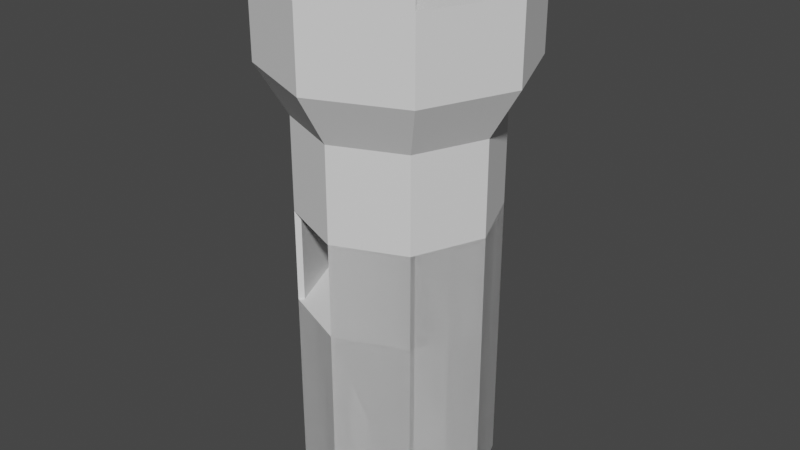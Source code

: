# Source: ThickTower90DegreeWalkway.blend  (saved by Blender 2.80.75; exported with 4.5.12 LTS)
import bpy
from mathutils import Matrix  # noqa: F401  (used for matrix-valued properties, if any)

bpy.ops.wm.read_factory_settings(use_empty=True)
scene = bpy.context.scene
scene.name = 'Scene'

# ---- collections
col_collection = bpy.data.collections.new('Collection'); scene.collection.children.link(col_collection)

# ---- world
world_world = bpy.data.worlds.new('World'); scene.world = world_world
world_world.use_nodes = True; world_world.node_tree.nodes.clear()
_N = world_world.node_tree.nodes; _L = world_world.node_tree.links
n0 = _N.new('ShaderNodeOutputWorld'); n0.name = 'World Output'; n0.location = (300, 300)
n1 = _N.new('ShaderNodeBackground'); n1.name = 'Background'; n1.location = (10, 300)
n1.inputs[0].default_value = (0.05088, 0.05088, 0.05088, 1.0)
_L.new(n1.outputs[0], n0.inputs[0])
n0.is_active_output = True
world_world.color = (0.05088, 0.05088, 0.05088)
world_world.use_sun_shadow = False
world_world.sun_shadow_jitter_overblur = 0.0

# ---- meshes
me_cylinder = bpy.data.meshes.new('Cylinder')
me_cylinder.from_pydata([(0.0, 1.0, 0.3649), (0.0, 1.0, 11.96), (0.7071, 0.7071, 0.3649), (0.7071, 0.7071, 11.96), (1.0, -4.371e-08, 0.3649), (1.0, -4.371e-08, 11.96), (0.7071, -0.7071, 0.3649), (0.7071, -0.7071, 11.96), (-8.742e-08, -1.0, 0.3649), (-8.742e-08, -1.0, 11.96), (-0.7071, -0.7071, 0.3649), (-0.7071, -0.7071, 11.96), (-1.0, 1.192e-08, 0.3649), (-1.0, 1.192e-08, 11.96), (-0.7071, 0.7071, 0.3649), (-0.7071, 0.7071, 11.96), (0.9237, 0.9237, 13.5), (1.825e-08, 1.306, 13.5), (1.306, -6.014e-08, 13.5), (0.9237, -0.9237, 13.5), (-9.594e-08, -1.306, 13.5), (-0.9237, -0.9237, 13.5), (-1.306, 1.253e-08, 13.5), (-0.9237, 0.9237, 13.5), (0.9237, 0.9237, 15.89), (1.825e-08, 1.306, 15.89), (1.306, -6.014e-08, 15.89), (0.9237, -0.9237, 15.89), (-9.594e-08, -1.306, 15.89), (-0.9237, -0.9237, 15.89), (-1.306, 1.253e-08, 15.89), (-0.9237, 0.9237, 15.89), (0.7158, 0.7158, 15.89), (5.207e-09, 1.012, 15.89), (1.012, -4.661e-08, 15.89), (0.7158, -0.7158, 15.89), (-8.33e-08, -1.012, 15.89), (-0.7158, -0.7158, 15.89), (-1.012, 9.715e-09, 15.89), (-0.7158, 0.7158, 15.89), (0.7158, 0.7158, 15.44), (5.207e-09, 1.012, 15.44), (1.012, -4.661e-08, 15.44), (0.7158, -0.7158, 15.44), (-8.33e-08, -1.012, 15.44), (-0.7158, -0.7158, 15.44), (-1.012, 9.715e-09, 15.44), (-0.7158, 0.7158, 15.44), (1.306, -6.014e-08, 16.6), (0.9237, 0.9237, 16.6), (-9.594e-08, -1.306, 16.6), (0.9237, -0.9237, 16.6), (-1.306, 1.253e-08, 16.6), (-0.9237, -0.9237, 16.6), (1.825e-08, 1.306, 16.6), (-0.9237, 0.9237, 16.6), (1.012, -4.661e-08, 16.6), (0.7158, 0.7158, 16.6), (-8.33e-08, -1.012, 16.6), (0.7158, -0.7158, 16.6), (-1.012, 9.715e-09, 16.6), (-0.7158, -0.7158, 16.6), (5.207e-09, 1.012, 16.6), (-0.7158, 0.7158, 16.6), (0.0, 1.0, 6.164), (0.7071, 0.7071, 6.164), (1.0, -4.371e-08, 6.164), (0.7071, -0.7071, 6.164), (-8.742e-08, -1.0, 6.164), (-0.7071, -0.7071, 6.164), (-1.0, 1.192e-08, 6.164), (-0.7071, 0.7071, 6.164), (0.0, 1.0, 9.064), (0.7071, 0.7071, 9.064), (1.0, -4.371e-08, 9.064), (0.7071, -0.7071, 9.064), (-8.742e-08, -1.0, 9.064), (-0.7071, -0.7071, 9.064), (-1.0, 1.192e-08, 9.064), (-0.7071, 0.7071, 9.064), (-0.664, 0.664, 6.167), (0.7071, -0.7071, 6.167), (-0.939, 1.18e-08, 6.167), (-6.792e-09, 1.0, 6.167), (0.939, -4.044e-08, 6.167), (1.0, -4.371e-08, 6.167), (0.664, 0.664, 6.167), (0.7071, 0.7071, 6.167), (-9.422e-08, -1.0, 6.167), (-0.7071, -0.7071, 6.167), (-1.0, 1.192e-08, 6.167), (-0.7071, 0.7071, 6.167), (-9.409e-09, 0.939, 6.167), (0.664, -0.664, 6.167), (-9.15e-08, -0.939, 6.167), (-0.664, -0.664, 6.167), (0.7071, 0.7071, 9.068), (1.0, -4.371e-08, 9.068), (-9.409e-09, 0.939, 9.068), (0.664, 0.664, 9.068), (-0.7071, 0.7071, 9.068), (-6.792e-09, 1.0, 9.068), (-0.664, -0.664, 9.068), (-0.939, 1.18e-08, 9.068), (0.664, -0.664, 9.068), (-9.15e-08, -0.939, 9.068), (0.7071, -0.7071, 9.068), (-9.422e-08, -1.0, 9.068), (-0.7071, -0.7071, 9.068), (-1.0, 1.192e-08, 9.068), (-0.664, 0.664, 9.068), (0.939, -4.044e-08, 9.068)], [], [(72, 1, 3, 73), (73, 3, 5, 74), (74, 5, 7, 75), (75, 7, 9, 76), (76, 9, 11, 77), (77, 11, 13, 78), (7, 5, 18, 19), (78, 13, 15, 79), (79, 15, 1, 72), (6, 8, 88, 81), (23, 22, 30, 31), (13, 11, 21, 22), (9, 7, 19, 20), (15, 13, 22, 23), (5, 3, 16, 18), (11, 9, 20, 21), (1, 15, 23, 17), (3, 1, 17, 16), (27, 35, 59, 51), (21, 20, 28, 29), (19, 18, 26, 27), (16, 17, 25, 24), (17, 23, 31, 25), (22, 21, 29, 30), (20, 19, 27, 28), (18, 16, 24, 26), (33, 39, 47, 41), (33, 25, 54, 62), (31, 30, 38, 39), (29, 28, 36, 37), (27, 26, 34, 35), (24, 25, 33, 32), (26, 24, 49, 48), (39, 33, 62, 63), (40, 41, 47, 46, 45, 44, 43, 42), (38, 37, 45, 46), (36, 35, 43, 44), (34, 32, 40, 42), (39, 38, 46, 47), (37, 36, 44, 45), (35, 34, 42, 43), (32, 33, 41, 40), (50, 51, 59, 58), (48, 49, 57, 56), (54, 55, 63, 62), (52, 53, 61, 60), (32, 34, 56, 57), (36, 28, 50, 58), (28, 27, 51, 50), (24, 32, 57, 49), (35, 36, 58, 59), (34, 26, 48, 56), (30, 29, 53, 52), (38, 30, 52, 60), (37, 38, 60, 61), (31, 39, 63, 55), (25, 31, 55, 54), (29, 37, 61, 53), (14, 71, 64, 0), (12, 70, 71, 14), (10, 69, 70, 12), (8, 68, 69, 10), (6, 67, 68, 8), (4, 66, 67, 6), (2, 65, 66, 4), (0, 64, 65, 2), (71, 79, 72, 64), (4, 6, 81, 85), (69, 77, 78, 70), (94, 93, 104, 105), (67, 75, 76, 68), (66, 74, 75, 67), (65, 73, 74, 66), (64, 72, 73, 65), (92, 86, 84, 93, 94, 95, 82, 80), (12, 14, 91, 90), (88, 94, 105, 107), (14, 0, 83, 91), (10, 12, 90, 89), (2, 4, 85, 87), (8, 10, 89, 88), (0, 2, 87, 83), (85, 81, 106, 97), (88, 89, 95, 94), (82, 95, 102, 103), (90, 91, 80, 82), (95, 89, 108, 102), (84, 86, 99, 111), (97, 106, 104, 111), (96, 97, 111, 99), (108, 109, 103, 102), (100, 101, 98, 110), (106, 107, 105, 104), (101, 96, 99, 98), (93, 84, 111, 104), (87, 85, 97, 96), (80, 91, 100, 110), (81, 88, 107, 106), (89, 90, 109, 108), (86, 92, 98, 99), (92, 80, 110, 98), (91, 83, 101, 100), (90, 82, 103, 109), (83, 87, 96, 101)])
_uv = me_cylinder.uv_layers.new(name='UVMap')
_uv.uv.foreach_set('vector', [1.0, 0.875, 1.0, 1.0, 0.875, 1.0, 0.875, 0.875, 0.875, 0.875, 0.875, 1.0, 0.75, 1.0, 0.75, 0.875, 0.75, 0.875, 0.75, 1.0, 0.625, 1.0, 0.625, 0.875, 0.625, 0.875, 0.625, 1.0, 0.5, 1.0, 0.5, 0.875, 0.5, 0.875, 0.5, 1.0, 0.375, 1.0, 0.375, 0.875, 0.375, 0.875, 0.375, 1.0, 0.25, 1.0, 0.25, 0.875, 0.625, 1.0, 0.75, 1.0, 0.75, 1.0, 0.625, 1.0, 0.25, 0.875, 0.25, 1.0, 0.125, 1.0, 0.125, 0.875, 0.125, 0.875, 0.125, 1.0, 0.0, 1.0, 0.0, 0.875, 0.625, 0.5, 0.5, 0.5, 0.5, 0.5, 0.625, 0.5, 0.125, 1.0, 0.25, 1.0, 0.25, 1.0, 0.125, 1.0, 0.25, 1.0, 0.375, 1.0, 0.375, 1.0, 0.25, 1.0, 0.5, 1.0, 0.625, 1.0, 0.625, 1.0, 0.5, 1.0, 0.125, 1.0, 0.25, 1.0, 0.25, 1.0, 0.125, 1.0, 0.75, 1.0, 0.875, 1.0, 0.875, 1.0, 0.75, 1.0, 0.375, 1.0, 0.5, 1.0, 0.5, 1.0, 0.375, 1.0, 0.0, 1.0, 0.125, 1.0, 0.125, 1.0, 0.0, 1.0, 0.875, 1.0, 1.0, 1.0, 1.0, 1.0, 0.875, 1.0, 0.625, 1.0, 0.625, 1.0, 0.625, 1.0, 0.625, 1.0, 0.375, 1.0, 0.5, 1.0, 0.5, 1.0, 0.375, 1.0, 0.625, 1.0, 0.75, 1.0, 0.75, 1.0, 0.625, 1.0, 0.875, 1.0, 1.0, 1.0, 1.0, 1.0, 0.875, 1.0, 0.0, 1.0, 0.125, 1.0, 0.125, 1.0, 0.0, 1.0, 0.25, 1.0, 0.375, 1.0, 0.375, 1.0, 0.25, 1.0, 0.5, 1.0, 0.625, 1.0, 0.625, 1.0, 0.5, 1.0, 0.75, 1.0, 0.875, 1.0, 0.875, 1.0, 0.75, 1.0, 0.0, 1.0, 0.125, 1.0, 0.125, 1.0, 0.0, 1.0, 1.0, 1.0, 1.0, 1.0, 1.0, 1.0, 1.0, 1.0, 0.125, 1.0, 0.25, 1.0, 0.25, 1.0, 0.125, 1.0, 0.375, 1.0, 0.5, 1.0, 0.5, 1.0, 0.375, 1.0, 0.625, 1.0, 0.75, 1.0, 0.75, 1.0, 0.625, 1.0, 0.875, 1.0, 1.0, 1.0, 1.0, 1.0, 0.875, 1.0, 0.75, 1.0, 0.875, 1.0, 0.875, 1.0, 0.75, 1.0, 0.125, 1.0, 0.0, 1.0, 0.0, 1.0, 0.125, 1.0, 0.4197, 0.4197, 0.25, 0.49, 0.08029, 0.4197, 0.01, 0.25, 0.08029, 0.08029, 0.25, 0.01, 0.4197, 0.08029, 0.49, 0.25, 0.25, 1.0, 0.375, 1.0, 0.375, 1.0, 0.25, 1.0, 0.5, 1.0, 0.625, 1.0, 0.625, 1.0, 0.5, 1.0, 0.75, 1.0, 0.875, 1.0, 0.875, 1.0, 0.75, 1.0, 0.125, 1.0, 0.25, 1.0, 0.25, 1.0, 0.125, 1.0, 0.375, 1.0, 0.5, 1.0, 0.5, 1.0, 0.375, 1.0, 0.625, 1.0, 0.75, 1.0, 0.75, 1.0, 0.625, 1.0, 0.875, 1.0, 1.0, 1.0, 1.0, 1.0, 0.875, 1.0, 0.5, 1.0, 0.625, 1.0, 0.625, 1.0, 0.5, 1.0, 0.75, 1.0, 0.875, 1.0, 0.875, 1.0, 0.75, 1.0, 0.0, 1.0, 0.125, 1.0, 0.125, 1.0, 0.0, 1.0, 0.25, 1.0, 0.375, 1.0, 0.375, 1.0, 0.25, 1.0, 0.875, 1.0, 0.75, 1.0, 0.75, 1.0, 0.875, 1.0, 0.5, 1.0, 0.5, 1.0, 0.5, 1.0, 0.5, 1.0, 0.5, 1.0, 0.625, 1.0, 0.625, 1.0, 0.5, 1.0, 0.875, 1.0, 0.875, 1.0, 0.875, 1.0, 0.875, 1.0, 0.625, 1.0, 0.5, 1.0, 0.5, 1.0, 0.625, 1.0, 0.75, 1.0, 0.75, 1.0, 0.75, 1.0, 0.75, 1.0, 0.25, 1.0, 0.375, 1.0, 0.375, 1.0, 0.25, 1.0, 0.25, 1.0, 0.25, 1.0, 0.25, 1.0, 0.25, 1.0, 0.375, 1.0, 0.25, 1.0, 0.25, 1.0, 0.375, 1.0, 0.125, 1.0, 0.125, 1.0, 0.125, 1.0, 0.125, 1.0, 0.0, 1.0, 0.125, 1.0, 0.125, 1.0, 0.0, 1.0, 0.375, 1.0, 0.375, 1.0, 0.375, 1.0, 0.375, 1.0, 0.125, 0.5, 0.125, 0.75, 0.0, 0.75, 0.0, 0.5, 0.25, 0.5, 0.25, 0.75, 0.125, 0.75, 0.125, 0.5, 0.375, 0.5, 0.375, 0.75, 0.25, 0.75, 0.25, 0.5, 0.5, 0.5, 0.5, 0.75, 0.375, 0.75, 0.375, 0.5, 0.625, 0.5, 0.625, 0.75, 0.5, 0.75, 0.5, 0.5, 0.75, 0.5, 0.75, 0.75, 0.625, 0.75, 0.625, 0.5, 0.875, 0.5, 0.875, 0.75, 0.75, 0.75, 0.75, 0.5, 1.0, 0.5, 1.0, 0.75, 0.875, 0.75, 0.875, 0.5, 0.125, 0.75, 0.125, 0.875, 0.0, 0.875, 0.0, 0.75, 0.75, 0.5, 0.625, 0.5, 0.625, 0.5, 0.75, 0.5, 0.375, 0.75, 0.375, 0.875, 0.25, 0.875, 0.25, 0.75, 0.75, 0.01, 0.9197, 0.08029, 0.9197, 0.08029, 0.75, 0.01, 0.625, 0.75, 0.625, 0.875, 0.5, 0.875, 0.5, 0.75, 0.75, 0.75, 0.75, 0.875, 0.625, 0.875, 0.625, 0.75, 0.875, 0.75, 0.875, 0.875, 0.75, 0.875, 0.75, 0.75, 1.0, 0.75, 1.0, 0.875, 0.875, 0.875, 0.875, 0.75, 0.75, 0.49, 0.9197, 0.4197, 0.99, 0.25, 0.9197, 0.08029, 0.75, 0.01, 0.5803, 0.08029, 0.51, 0.25, 0.5803, 0.4197, 0.25, 0.5, 0.125, 0.5, 0.125, 0.5, 0.25, 0.5, 0.5, 0.5, 0.5, 0.5, 0.5, 0.5, 0.5, 0.5, 0.125, 0.5, 0.0, 0.5, 0.0, 0.5, 0.125, 0.5, 0.375, 0.5, 0.25, 0.5, 0.25, 0.5, 0.375, 0.5, 0.875, 0.5, 0.75, 0.5, 0.75, 0.5, 0.875, 0.5, 0.5, 0.5, 0.375, 0.5, 0.375, 0.5, 0.5, 0.5, 1.0, 0.5, 0.875, 0.5, 0.875, 0.5, 1.0, 0.5, 0.75, 0.5, 0.625, 0.5, 0.625, 0.5, 0.75, 0.5, 0.5, 0.5, 0.375, 0.5, 0.375, 0.5, 0.5, 0.5, 0.51, 0.25, 0.5803, 0.08029, 0.5803, 0.08029, 0.51, 0.25, 0.25, 0.5, 0.125, 0.5, 0.125, 0.5, 0.25, 0.5, 0.375, 0.5, 0.375, 0.5, 0.375, 0.5, 0.375, 0.5, 0.99, 0.25, 0.9197, 0.4197, 0.9197, 0.4197, 0.99, 0.25, 0.75, 0.5, 0.625, 0.5, 0.625, 0.5, 0.75, 0.5, 0.875, 0.5, 0.75, 0.5, 0.75, 0.5, 0.875, 0.5, 0.375, 0.5, 0.25, 0.5, 0.25, 0.5, 0.375, 0.5, 0.125, 0.5, 0.0, 0.5, 0.0, 0.5, 0.125, 0.5, 0.625, 0.5, 0.5, 0.5, 0.5, 0.5, 0.625, 0.5, 1.0, 0.5, 0.875, 0.5, 0.875, 0.5, 1.0, 0.5, 0.9197, 0.08029, 0.99, 0.25, 0.99, 0.25, 0.9197, 0.08029, 0.875, 0.5, 0.75, 0.5, 0.75, 0.5, 0.875, 0.5, 0.125, 0.5, 0.125, 0.5, 0.125, 0.5, 0.125, 0.5, 0.625, 0.5, 0.5, 0.5, 0.5, 0.5, 0.625, 0.5, 0.375, 0.5, 0.25, 0.5, 0.25, 0.5, 0.375, 0.5, 0.9197, 0.4197, 0.75, 0.49, 0.75, 0.49, 0.9197, 0.4197, 0.75, 0.49, 0.5803, 0.4197, 0.5803, 0.4197, 0.75, 0.49, 0.125, 0.5, 0.0, 0.5, 0.0, 0.5, 0.125, 0.5, 0.25, 0.5, 0.25, 0.5, 0.25, 0.5, 0.25, 0.5, 1.0, 0.5, 0.875, 0.5, 0.875, 0.5, 1.0, 0.5])
me_cylinder.use_remesh_preserve_volume = False
me_cylinder.use_remesh_preserve_attributes = False
me_cylinder.use_mirror_vertex_groups = False
me_cylinder.update()

# ---- objects
ob_cylinder = bpy.data.objects.new('Cylinder', me_cylinder)

# ---- transforms, parenting, visibility, modifiers, constraints
ob_cylinder.location = (0.0, 0.0, 0.0)
ob_cylinder.scale = (3.0, 3.0, 1.0)
ob_cylinder.lineart.crease_threshold = 0.0

# ---- collection membership
col_collection.objects.link(ob_cylinder)

# ---- scene / render settings (as saved in the file)
scene.frame_start = 1; scene.frame_end = 250; scene.frame_set(1)
scene.render.engine = 'BLENDER_EEVEE_NEXT'
scene.cycles.use_denoising = False
scene.cycles.samples = 128
scene.cycles.sampling_pattern = 'TABULATED_SOBOL'
scene.cycles.use_adaptive_sampling = False
scene.cycles.use_light_tree = False
scene.view_settings.view_transform = 'Filmic'
bpy.context.view_layer.update()

# ---- added for rendering (the .blend has no active camera and no usable light): camera, sun
cam_auto = bpy.data.cameras.new('AutoCamera')
cam_auto.lens = 50.0
cam_auto.sensor_width = 36.0
cam_auto.clip_end = 1000.0
ob_auto_camera = bpy.data.objects.new('AutoCamera', cam_auto)
scene.collection.objects.link(ob_auto_camera)
ob_auto_camera.location = (18.1884, -21.8261, 23.0336)
ob_auto_camera.rotation_euler = (1.09748, -7.21219e-08, 0.694738)
scene.camera = ob_auto_camera
light_auto_sun = bpy.data.lights.new('AutoSun', 'SUN')
light_auto_sun.energy = 3.0
light_auto_sun.angle = 0.0523599
ob_auto_sun = bpy.data.objects.new('AutoSun', light_auto_sun)
scene.collection.objects.link(ob_auto_sun)
ob_auto_sun.rotation_euler = (0.872665, 0.174533, 0.523599)
bpy.context.view_layer.update()

